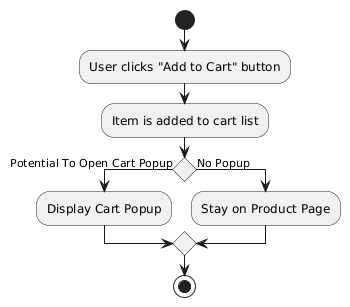

The diagram above was rendered by PlantUML. Its source (embedded in the PNG):
@startuml
start
:User clicks "Add to Cart" button;
:Item is added to cart list;
if () then (Potential To Open Cart Popup)
  :Display Cart Popup;
else (No Popup)
  :Stay on Product Page;
endif
' Issue #77 has a relevant comment
stop
@enduml